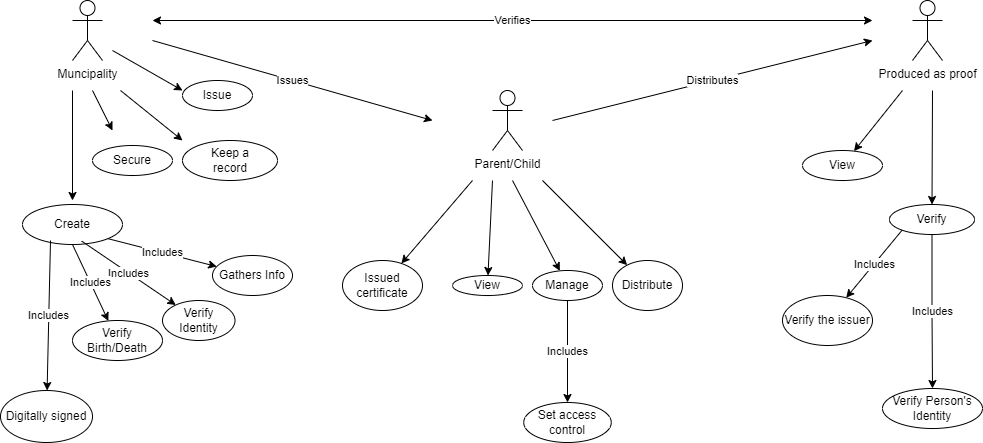

The diagram above was exported from draw.io. Its source (the exported page's mxGraphModel, read from the mxfile embedded in the PNG):
<mxGraphModel dx="1038" dy="605" grid="1" gridSize="10" guides="1" tooltips="1" connect="1" arrows="1" fold="1" page="1" pageScale="1" pageWidth="1100" pageHeight="1700" math="0" shadow="0">
  <root>
    <mxCell id="0" />
    <mxCell id="1" parent="0" />
    <mxCell id="c-sf9fiL-zcL7FPlx5_v-1" value="Muncipality" style="shape=umlActor;verticalLabelPosition=bottom;verticalAlign=top;html=1;outlineConnect=0;labelPosition=center;align=center;" vertex="1" parent="1">
      <mxGeometry x="160" y="160" width="30" height="60" as="geometry" />
    </mxCell>
    <mxCell id="c-sf9fiL-zcL7FPlx5_v-2" value="Parent/Child" style="shape=umlActor;verticalLabelPosition=bottom;verticalAlign=top;html=1;outlineConnect=0;" vertex="1" parent="1">
      <mxGeometry x="580" y="250" width="30" height="60" as="geometry" />
    </mxCell>
    <mxCell id="c-sf9fiL-zcL7FPlx5_v-4" value="" style="endArrow=classic;html=1;rounded=0;" edge="1" parent="1">
      <mxGeometry width="50" height="50" relative="1" as="geometry">
        <mxPoint x="200" y="210" as="sourcePoint" />
        <mxPoint x="270" y="250" as="targetPoint" />
      </mxGeometry>
    </mxCell>
    <mxCell id="c-sf9fiL-zcL7FPlx5_v-7" value="" style="ellipse;whiteSpace=wrap;html=1;" vertex="1" parent="1">
      <mxGeometry x="270" y="240" width="70" height="30" as="geometry" />
    </mxCell>
    <mxCell id="c-sf9fiL-zcL7FPlx5_v-8" value="Issue" style="text;html=1;strokeColor=none;fillColor=none;align=center;verticalAlign=middle;whiteSpace=wrap;rounded=0;" vertex="1" parent="1">
      <mxGeometry x="275" y="240" width="60" height="30" as="geometry" />
    </mxCell>
    <mxCell id="c-sf9fiL-zcL7FPlx5_v-11" value="" style="endArrow=classic;html=1;rounded=0;" edge="1" parent="1">
      <mxGeometry width="50" height="50" relative="1" as="geometry">
        <mxPoint x="208" y="250" as="sourcePoint" />
        <mxPoint x="270" y="300" as="targetPoint" />
      </mxGeometry>
    </mxCell>
    <mxCell id="c-sf9fiL-zcL7FPlx5_v-12" value="" style="ellipse;whiteSpace=wrap;html=1;" vertex="1" parent="1">
      <mxGeometry x="270" y="300" width="95" height="40" as="geometry" />
    </mxCell>
    <mxCell id="c-sf9fiL-zcL7FPlx5_v-14" value="Keep a record" style="text;html=1;strokeColor=none;fillColor=none;align=center;verticalAlign=middle;whiteSpace=wrap;rounded=0;" vertex="1" parent="1">
      <mxGeometry x="287.5" y="305" width="60" height="30" as="geometry" />
    </mxCell>
    <mxCell id="c-sf9fiL-zcL7FPlx5_v-18" value="" style="endArrow=classic;html=1;rounded=0;" edge="1" parent="1">
      <mxGeometry width="50" height="50" relative="1" as="geometry">
        <mxPoint x="180" y="250" as="sourcePoint" />
        <mxPoint x="200" y="290" as="targetPoint" />
      </mxGeometry>
    </mxCell>
    <mxCell id="c-sf9fiL-zcL7FPlx5_v-21" value="" style="ellipse;whiteSpace=wrap;html=1;" vertex="1" parent="1">
      <mxGeometry x="180" y="305" width="80" height="30" as="geometry" />
    </mxCell>
    <mxCell id="c-sf9fiL-zcL7FPlx5_v-22" value="Secure" style="text;html=1;strokeColor=none;fillColor=none;align=center;verticalAlign=middle;whiteSpace=wrap;rounded=0;" vertex="1" parent="1">
      <mxGeometry x="190" y="305" width="60" height="30" as="geometry" />
    </mxCell>
    <mxCell id="c-sf9fiL-zcL7FPlx5_v-23" value="" style="endArrow=classic;html=1;rounded=0;" edge="1" parent="1">
      <mxGeometry width="50" height="50" relative="1" as="geometry">
        <mxPoint x="160" y="250" as="sourcePoint" />
        <mxPoint x="160" y="360" as="targetPoint" />
      </mxGeometry>
    </mxCell>
    <mxCell id="c-sf9fiL-zcL7FPlx5_v-24" value="Create" style="ellipse;whiteSpace=wrap;html=1;" vertex="1" parent="1">
      <mxGeometry x="110" y="364" width="100" height="40" as="geometry" />
    </mxCell>
    <mxCell id="c-sf9fiL-zcL7FPlx5_v-27" value="Includes" style="endArrow=classic;html=1;rounded=0;exitX=1;exitY=1;exitDx=0;exitDy=0;" edge="1" parent="1" source="c-sf9fiL-zcL7FPlx5_v-24" target="c-sf9fiL-zcL7FPlx5_v-28">
      <mxGeometry width="50" height="50" relative="1" as="geometry">
        <mxPoint x="180" y="410" as="sourcePoint" />
        <mxPoint x="270" y="420" as="targetPoint" />
      </mxGeometry>
    </mxCell>
    <mxCell id="c-sf9fiL-zcL7FPlx5_v-28" value="Gathers Info" style="ellipse;whiteSpace=wrap;html=1;" vertex="1" parent="1">
      <mxGeometry x="300" y="415" width="80" height="40" as="geometry" />
    </mxCell>
    <mxCell id="c-sf9fiL-zcL7FPlx5_v-30" value="Includes" style="endArrow=classic;html=1;rounded=0;exitX=0.592;exitY=0.915;exitDx=0;exitDy=0;exitPerimeter=0;" edge="1" parent="1" source="c-sf9fiL-zcL7FPlx5_v-24" target="c-sf9fiL-zcL7FPlx5_v-31">
      <mxGeometry width="50" height="50" relative="1" as="geometry">
        <mxPoint x="174.81999999999994" y="412.59000000000003" as="sourcePoint" />
        <mxPoint x="240" y="470" as="targetPoint" />
      </mxGeometry>
    </mxCell>
    <mxCell id="c-sf9fiL-zcL7FPlx5_v-31" value="Verify Identity" style="ellipse;whiteSpace=wrap;html=1;" vertex="1" parent="1">
      <mxGeometry x="250" y="460" width="72.5" height="40" as="geometry" />
    </mxCell>
    <mxCell id="c-sf9fiL-zcL7FPlx5_v-33" value="Includes" style="endArrow=classic;html=1;rounded=0;exitX=0.5;exitY=1;exitDx=0;exitDy=0;" edge="1" parent="1" source="c-sf9fiL-zcL7FPlx5_v-24" target="c-sf9fiL-zcL7FPlx5_v-34">
      <mxGeometry width="50" height="50" relative="1" as="geometry">
        <mxPoint x="160" y="410" as="sourcePoint" />
        <mxPoint x="200" y="480" as="targetPoint" />
      </mxGeometry>
    </mxCell>
    <mxCell id="c-sf9fiL-zcL7FPlx5_v-34" value="Verify Birth/Death" style="ellipse;whiteSpace=wrap;html=1;" vertex="1" parent="1">
      <mxGeometry x="160" y="480" width="90" height="40" as="geometry" />
    </mxCell>
    <mxCell id="c-sf9fiL-zcL7FPlx5_v-36" value="Includes" style="endArrow=classic;html=1;rounded=0;exitX=0.28;exitY=0.9;exitDx=0;exitDy=0;exitPerimeter=0;" edge="1" parent="1" source="c-sf9fiL-zcL7FPlx5_v-24" target="c-sf9fiL-zcL7FPlx5_v-37">
      <mxGeometry width="50" height="50" relative="1" as="geometry">
        <mxPoint x="137.98000000000002" y="408.19000000000005" as="sourcePoint" />
        <mxPoint x="138" y="558" as="targetPoint" />
      </mxGeometry>
    </mxCell>
    <mxCell id="c-sf9fiL-zcL7FPlx5_v-37" value="Digitally signed" style="ellipse;whiteSpace=wrap;html=1;" vertex="1" parent="1">
      <mxGeometry x="88" y="550" width="92" height="52" as="geometry" />
    </mxCell>
    <mxCell id="c-sf9fiL-zcL7FPlx5_v-378" value="Issues" style="endArrow=classic;html=1;rounded=0;" edge="1" parent="1">
      <mxGeometry width="50" height="50" relative="1" as="geometry">
        <mxPoint x="240" y="200" as="sourcePoint" />
        <mxPoint x="520" y="280" as="targetPoint" />
      </mxGeometry>
    </mxCell>
    <mxCell id="c-sf9fiL-zcL7FPlx5_v-379" value="Distributes" style="endArrow=classic;html=1;rounded=0;" edge="1" parent="1">
      <mxGeometry width="50" height="50" relative="1" as="geometry">
        <mxPoint x="640" y="280" as="sourcePoint" />
        <mxPoint x="960" y="200" as="targetPoint" />
      </mxGeometry>
    </mxCell>
    <mxCell id="c-sf9fiL-zcL7FPlx5_v-380" value="Produced as proof" style="shape=umlActor;verticalLabelPosition=bottom;verticalAlign=top;html=1;outlineConnect=0;" vertex="1" parent="1">
      <mxGeometry x="1000" y="160" width="30" height="60" as="geometry" />
    </mxCell>
    <mxCell id="c-sf9fiL-zcL7FPlx5_v-382" value="Verifies" style="endArrow=classic;startArrow=classic;html=1;rounded=0;" edge="1" parent="1">
      <mxGeometry width="50" height="50" relative="1" as="geometry">
        <mxPoint x="240" y="180" as="sourcePoint" />
        <mxPoint x="960" y="180" as="targetPoint" />
      </mxGeometry>
    </mxCell>
    <mxCell id="c-sf9fiL-zcL7FPlx5_v-383" value="" style="endArrow=classic;html=1;rounded=0;" edge="1" parent="1" target="c-sf9fiL-zcL7FPlx5_v-384">
      <mxGeometry width="50" height="50" relative="1" as="geometry">
        <mxPoint x="630" y="340" as="sourcePoint" />
        <mxPoint x="690" y="370" as="targetPoint" />
      </mxGeometry>
    </mxCell>
    <mxCell id="c-sf9fiL-zcL7FPlx5_v-384" value="Distribute" style="ellipse;whiteSpace=wrap;html=1;" vertex="1" parent="1">
      <mxGeometry x="700" y="420" width="70" height="50" as="geometry" />
    </mxCell>
    <mxCell id="c-sf9fiL-zcL7FPlx5_v-385" value="" style="endArrow=classic;html=1;rounded=0;" edge="1" parent="1" target="c-sf9fiL-zcL7FPlx5_v-386">
      <mxGeometry width="50" height="50" relative="1" as="geometry">
        <mxPoint x="600" y="340" as="sourcePoint" />
        <mxPoint x="620" y="390" as="targetPoint" />
      </mxGeometry>
    </mxCell>
    <mxCell id="c-sf9fiL-zcL7FPlx5_v-388" value="Includes" style="edgeStyle=orthogonalEdgeStyle;rounded=0;orthogonalLoop=1;jettySize=auto;html=1;" edge="1" parent="1" source="c-sf9fiL-zcL7FPlx5_v-386" target="c-sf9fiL-zcL7FPlx5_v-389">
      <mxGeometry relative="1" as="geometry">
        <mxPoint x="655" y="520" as="targetPoint" />
      </mxGeometry>
    </mxCell>
    <mxCell id="c-sf9fiL-zcL7FPlx5_v-386" value="Manage" style="ellipse;whiteSpace=wrap;html=1;" vertex="1" parent="1">
      <mxGeometry x="620" y="430" width="70" height="30" as="geometry" />
    </mxCell>
    <mxCell id="c-sf9fiL-zcL7FPlx5_v-389" value="Set access control" style="ellipse;whiteSpace=wrap;html=1;" vertex="1" parent="1">
      <mxGeometry x="611.25" y="562" width="87.5" height="40" as="geometry" />
    </mxCell>
    <mxCell id="c-sf9fiL-zcL7FPlx5_v-390" value="" style="endArrow=classic;html=1;rounded=0;" edge="1" parent="1" target="c-sf9fiL-zcL7FPlx5_v-391">
      <mxGeometry width="50" height="50" relative="1" as="geometry">
        <mxPoint x="580" y="340" as="sourcePoint" />
        <mxPoint x="580" y="430" as="targetPoint" />
      </mxGeometry>
    </mxCell>
    <mxCell id="c-sf9fiL-zcL7FPlx5_v-391" value="View" style="ellipse;whiteSpace=wrap;html=1;" vertex="1" parent="1">
      <mxGeometry x="540" y="435" width="70" height="20" as="geometry" />
    </mxCell>
    <mxCell id="c-sf9fiL-zcL7FPlx5_v-392" value="" style="endArrow=classic;html=1;rounded=0;" edge="1" parent="1" target="c-sf9fiL-zcL7FPlx5_v-393">
      <mxGeometry width="50" height="50" relative="1" as="geometry">
        <mxPoint x="560" y="340" as="sourcePoint" />
        <mxPoint x="520" y="390" as="targetPoint" />
      </mxGeometry>
    </mxCell>
    <mxCell id="c-sf9fiL-zcL7FPlx5_v-393" value="Issued certificate" style="ellipse;whiteSpace=wrap;html=1;" vertex="1" parent="1">
      <mxGeometry x="430" y="420" width="80" height="50" as="geometry" />
    </mxCell>
    <mxCell id="c-sf9fiL-zcL7FPlx5_v-394" value="" style="endArrow=classic;html=1;rounded=0;" edge="1" parent="1" target="c-sf9fiL-zcL7FPlx5_v-395">
      <mxGeometry width="50" height="50" relative="1" as="geometry">
        <mxPoint x="1020" y="250" as="sourcePoint" />
        <mxPoint x="1020" y="360" as="targetPoint" />
      </mxGeometry>
    </mxCell>
    <mxCell id="c-sf9fiL-zcL7FPlx5_v-399" value="Includes" style="edgeStyle=orthogonalEdgeStyle;rounded=0;orthogonalLoop=1;jettySize=auto;html=1;exitX=0.5;exitY=1;exitDx=0;exitDy=0;" edge="1" parent="1" source="c-sf9fiL-zcL7FPlx5_v-395" target="c-sf9fiL-zcL7FPlx5_v-400">
      <mxGeometry relative="1" as="geometry">
        <mxPoint x="1020" y="530" as="targetPoint" />
      </mxGeometry>
    </mxCell>
    <mxCell id="c-sf9fiL-zcL7FPlx5_v-395" value="Verify" style="ellipse;whiteSpace=wrap;html=1;" vertex="1" parent="1">
      <mxGeometry x="977" y="364" width="85" height="30" as="geometry" />
    </mxCell>
    <mxCell id="c-sf9fiL-zcL7FPlx5_v-397" value="" style="endArrow=classic;html=1;rounded=0;" edge="1" parent="1" target="c-sf9fiL-zcL7FPlx5_v-398">
      <mxGeometry width="50" height="50" relative="1" as="geometry">
        <mxPoint x="990" y="250" as="sourcePoint" />
        <mxPoint x="940" y="290" as="targetPoint" />
      </mxGeometry>
    </mxCell>
    <mxCell id="c-sf9fiL-zcL7FPlx5_v-398" value="View" style="ellipse;whiteSpace=wrap;html=1;" vertex="1" parent="1">
      <mxGeometry x="890" y="310" width="80" height="30" as="geometry" />
    </mxCell>
    <mxCell id="c-sf9fiL-zcL7FPlx5_v-400" value="Verify Person's Identity" style="ellipse;whiteSpace=wrap;html=1;" vertex="1" parent="1">
      <mxGeometry x="970" y="548" width="100" height="40" as="geometry" />
    </mxCell>
    <mxCell id="c-sf9fiL-zcL7FPlx5_v-403" value="Includes" style="endArrow=classic;html=1;rounded=0;exitX=0;exitY=1;exitDx=0;exitDy=0;" edge="1" parent="1" source="c-sf9fiL-zcL7FPlx5_v-395" target="c-sf9fiL-zcL7FPlx5_v-404">
      <mxGeometry width="50" height="50" relative="1" as="geometry">
        <mxPoint x="930" y="450" as="sourcePoint" />
        <mxPoint x="920" y="480" as="targetPoint" />
      </mxGeometry>
    </mxCell>
    <mxCell id="c-sf9fiL-zcL7FPlx5_v-404" value="Verify the issuer" style="ellipse;whiteSpace=wrap;html=1;" vertex="1" parent="1">
      <mxGeometry x="870" y="455" width="90" height="50" as="geometry" />
    </mxCell>
  </root>
</mxGraphModel>